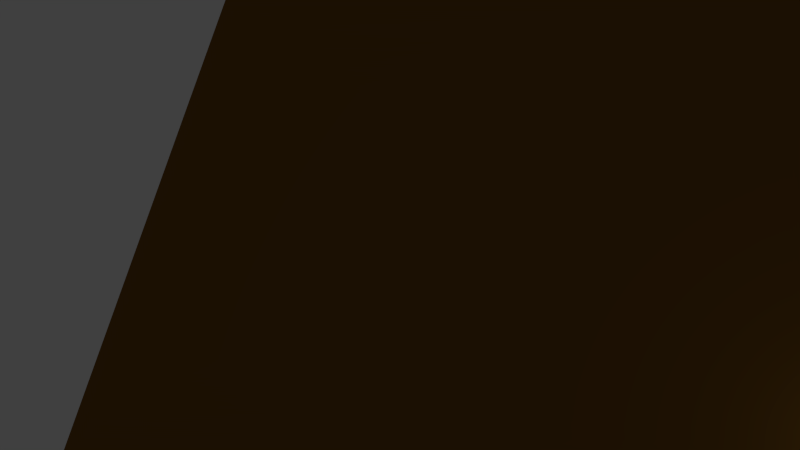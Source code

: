 # Source: ground.blend  (saved by Blender 2.63.0; exported with 4.5.12 LTS)
import bpy
from mathutils import Matrix  # noqa: F401  (used for matrix-valued properties, if any)

bpy.ops.wm.read_factory_settings(use_empty=True)
scene = bpy.context.scene
scene.name = 'Scene'

# ---- collections
col_collection_1 = bpy.data.collections.new('Collection 1'); scene.collection.children.link(col_collection_1)

# ---- materials (node trees are filled in below, after node groups)
mat_ground = bpy.data.materials.new('ground')
mat_ground.alpha_threshold = 0.0
mat_ground.use_transparent_shadow = False
mat_ground.diffuse_color = (0.214, 0.09941, 0.0149, 1.0)
mat_ground.roughness = 0.5
mat_ground.line_color = (0.0, 0.0, 0.0, 1.0)

# ---- material node trees

# ---- world
world_world = bpy.data.worlds.new('World'); scene.world = world_world
world_world.color = (0.05088, 0.05088, 0.05088)
world_world.use_sun_shadow = False
world_world.sun_shadow_jitter_overblur = 0.0
world_world.cycles.sampling_method = 'MANUAL'
world_world.cycles.sample_map_resolution = 256

# ---- cameras
cam_camera = bpy.data.cameras.new('Camera')
cam_camera.clip_end = 100.0
cam_camera.lens = 35.0
cam_camera.sensor_width = 32.0
cam_camera.sensor_height = 18.0
cam_camera.ortho_scale = 7.314
cam_camera.dof.focus_distance = 0.0
cam_camera.dof.aperture_fstop = 128.0

# ---- lights
light_lamp = bpy.data.lights.new('Lamp', 'POINT')
light_lamp.transmission_factor = 0.0
light_lamp.cutoff_distance = 30.0
light_lamp.energy = 100.0
light_lamp.shadow_buffer_clip_start = 1.001
light_lamp.shadow_soft_size = 1.0
light_lamp.shadow_maximum_resolution = 0.006
light_lamp.use_absolute_resolution = True
light_lamp.cycles.use_multiple_importance_sampling = False

# ---- meshes
me_plane = bpy.data.meshes.new('Plane')
me_plane.from_pydata([(1.0, -1.0, 0.0), (-1.0, -1.0, 0.0), (1.0, 1.0, 0.0), (-1.0, 1.0, 0.0)], [], [(2, 3, 1, 0)])
_uv = me_plane.uv_layers.new(name='UVMap')
_uv.uv.foreach_set('vector', [1.0, 1.0, 5.96e-08, 1.0, 0.0, 0.0, 1.0, 0.0])
me_plane.materials.append(mat_ground)
me_plane.use_remesh_preserve_volume = False
me_plane.use_remesh_preserve_attributes = False
me_plane.use_mirror_vertex_groups = False
me_plane.update()

# ---- objects
ob_plane = bpy.data.objects.new('Plane', me_plane)
ob_lamp = bpy.data.objects.new('Lamp', light_lamp)
ob_camera = bpy.data.objects.new('Camera', cam_camera)

# ---- transforms, parenting, visibility, modifiers, constraints
ob_plane.location = (0.0, 0.0, 0.0)
ob_plane.scale = (64.0, 64.0, 0.25)
ob_plane.lineart.crease_threshold = 0.0
ob_lamp.location = (4.076, 1.005, 5.904)
ob_lamp.rotation_euler = (0.6503, 0.05522, 1.866)
ob_lamp.lock_rotations_4d = False
ob_lamp.empty_display_type = 'ARROWS'
ob_lamp.color = (0.0, 0.0, 0.0, 0.0)
ob_lamp.lineart.crease_threshold = 0.0
ob_camera.location = (7.481, -8.881, 58.08)
ob_camera.rotation_euler = (0.4595, 0.5096, 0.2806)
ob_camera.lock_rotations_4d = False
ob_camera.empty_display_type = 'ARROWS'
ob_camera.color = (0.0, 0.0, 0.0, 0.0)
ob_camera.display_type = 'WIRE'
ob_camera.lineart.crease_threshold = 0.0

# ---- collection membership
col_collection_1.objects.link(ob_plane)
col_collection_1.objects.link(ob_lamp)
col_collection_1.objects.link(ob_camera)

# ---- scene / render settings (as saved in the file)
scene.camera = ob_camera
scene.frame_start = 1; scene.frame_end = 250; scene.frame_set(1)
scene.render.engine = 'BLENDER_EEVEE_NEXT'
scene.render.image_settings.color_mode = 'RGB'
scene.render.image_settings.compression = 90
scene.render.resolution_percentage = 50
scene.render.dither_intensity = 0.0
scene.render.bake_margin = 6
scene.render.bake_bias = 0.0
scene.cycles.use_denoising = False
scene.cycles.samples = 10
scene.cycles.sampling_pattern = 'TABULATED_SOBOL'
scene.cycles.light_sampling_threshold = 0.0
scene.cycles.use_adaptive_sampling = False
scene.cycles.use_light_tree = False
scene.cycles.blur_glossy = 0.0
scene.cycles.volume_bounces = 1
scene.cycles.pixel_filter_type = 'GAUSSIAN'
scene.cycles.sample_clamp_indirect = 0.0
scene.view_settings.view_transform = 'Standard'
bpy.context.view_layer.update()
